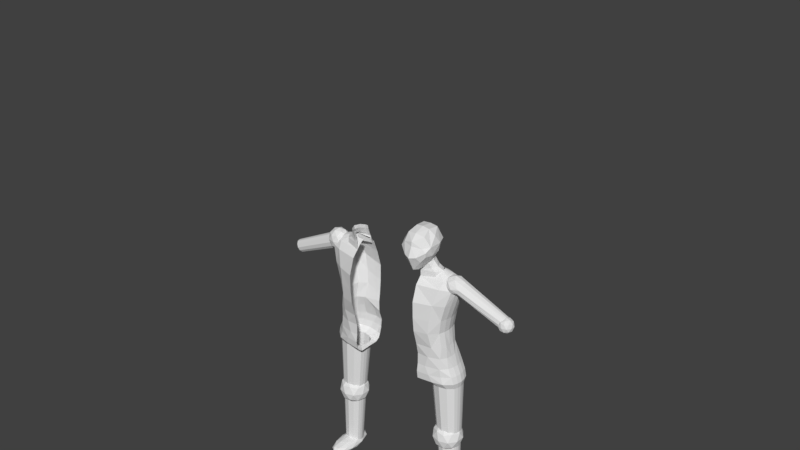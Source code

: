 # Source: player12.blend  (saved by Blender 2.79.0; exported with 4.5.12 LTS)
import bpy
from mathutils import Matrix  # noqa: F401  (used for matrix-valued properties, if any)

bpy.ops.wm.read_factory_settings(use_empty=True)
scene = bpy.context.scene
scene.name = 'Scene'

# ---- collections
col_collection_1 = bpy.data.collections.new('Collection 1'); scene.collection.children.link(col_collection_1)
col_collection_2 = bpy.data.collections.new('Collection 2'); scene.collection.children.link(col_collection_2)
col_collection_2.hide_render = True
col_collection_2.hide_viewport = True
col_collection_4 = bpy.data.collections.new('Collection 4'); scene.collection.children.link(col_collection_4)
col_collection_4.hide_render = True
col_collection_4.hide_viewport = True

# ---- world
world_world = bpy.data.worlds.new('World'); scene.world = world_world
world_world.color = (0.05088, 0.05088, 0.05088)
world_world.use_sun_shadow = False
world_world.sun_shadow_jitter_overblur = 0.0
world_world.cycles.sampling_method = 'MANUAL'

# ---- meshes
me_icosphere_001 = bpy.data.meshes.new('Icosphere.001')
me_icosphere_001.from_pydata([(-2.274, -0.5239, 22.0), (-2.274, 0.986, 24.7), (-2.274, -0.7889, 31.09), (-2.274, 0.8419, 26.56), (-2.274, -0.8577, 36.26), (-2.274, 0.8915, 29.85), (-2.274, -0.2294, 40.85), (-2.274, 0.3991, 40.85), (-2.274, -0.05667, 41.29), (-2.274, 0.2477, 41.29), (-4.549, 0.0, -1.0), (-5.272, -0.5257, -0.4472), (-4.272, -0.8506, -0.4472), (-3.654, 0.0, -0.4472), (-4.272, 0.8506, -0.4472), (-5.272, 0.5257, -0.4472), (-4.825, -0.8506, 0.4472), (-3.825, -0.5257, 0.4472), (-3.825, 0.5257, 0.4472), (-4.825, 0.8506, 0.4472), (-5.443, 0.0, 0.4472), (-4.549, 0.0, 1.0), (-4.386, -0.5, -0.8507), (-4.974, -0.309, -0.8507), (-4.811, -0.809, -0.5257), (-5.399, 0.0, -0.5257), (-4.974, 0.309, -0.8507), (-4.023, 0.0, -0.8506), (-3.86, -0.5, -0.5257), (-4.386, 0.5, -0.8507), (-3.86, 0.5, -0.5257), (-4.811, 0.809, -0.5257), (-5.5, -0.309, 1.907e-06), (-5.5, 0.309, 1.907e-06), (-4.549, -1.0, 1.907e-06), (-5.136, -0.809, 1.907e-06), (-3.597, -0.309, 1.907e-06), (-3.961, -0.809, 1.907e-06), (-3.961, 0.809, 1.907e-06), (-3.597, 0.309, 1.907e-06), (-5.136, 0.809, 1.907e-06), (-4.549, 1.0, 1.907e-06), (-5.237, -0.5, 0.5257), (-4.286, -0.809, 0.5257), (-3.698, 0.0, 0.5257), (-4.286, 0.809, 0.5257), (-5.237, 0.5, 0.5257), (-4.711, -0.5, 0.8507), (-5.074, 0.0, 0.8507), (-4.123, -0.309, 0.8507), (-4.123, 0.309, 0.8507), (-4.711, 0.5, 0.8507), (-2.542, 0.4365, 39.88), (-2.542, 0.3748, 41.19), (-3.555, 0.3173, 39.88), (-3.555, 0.2556, 41.19), (-3.98, 0.02958, 39.88), (-3.98, 0.02958, 41.19), (-3.555, -0.2582, 39.88), (-3.555, -0.2582, 41.19), (-2.542, -0.3773, 39.88), (-2.542, -0.3773, 41.19), (-2.542, 0.3205, 41.68), (-3.166, 0.2183, 41.68), (-3.477, -0.02843, 41.68), (-3.166, -0.2751, 41.68), (-2.542, -0.3773, 41.68), (-2.542, 0.2335, 42.7), (-2.943, 0.136, 42.7), (-3.139, -0.09948, 42.7), (-2.943, -0.335, 42.7), (-2.542, -0.4325, 42.7), (-2.542, 0.1982, 43.37), (-2.912, 0.1007, 43.37), (-3.137, -0.1346, 43.37), (-2.912, -0.3699, 43.37), (-2.542, -0.4674, 43.37), (-3.339, 0.3308, 9.923), (-3.839, -0.0428, 9.923), (-3.839, 0.6656, 9.923), (-4.371, 0.7023, 9.923), (-4.371, -0.1083, 9.923), (-3.459, 0.1059, 9.923), (-3.459, 0.5557, 9.923), (-5.367, 0.4432, 9.923), (-5.367, 0.2184, 9.923), (-5.403, 0.3308, 9.923), (-4.903, -0.0428, 9.923), (-4.903, 0.6656, 9.923), (-5.283, 0.1059, 9.923), (-5.283, 0.5557, 9.923), (-3.375, 0.2184, 9.923), (-3.375, 0.4432, 9.923), (-3.749, 0.4225, 0.145), (-3.749, 0.2391, 0.145), (-5.305, 0.5141, 0.145), (-5.305, 0.1475, 0.145), (-4.996, 0.6038, 0.145), (-4.996, 0.02619, 0.145), (-5.403, 0.3308, 0.145), (-5.374, 0.2391, 0.145), (-5.374, 0.4225, 0.145), (-3.818, 0.5141, 0.145), (-3.818, 0.1475, 0.145), (-4.562, -0.02724, 0.145), (-4.562, 0.6337, 0.145), (-4.127, 0.6038, 0.145), (-4.127, 0.02619, 0.145), (-3.72, 0.3308, 0.145), (-5.174, 0.09191, 37.95), (-5.344, -0.1735, 38.52), (-5.344, 0.3298, 38.52), (-5.525, 0.3558, 39.13), (-5.525, -0.22, 39.13), (-5.215, -0.06783, 38.09), (-5.215, 0.2517, 38.09), (-5.865, 0.1718, 40.27), (-5.865, 0.01204, 40.27), (-5.877, 0.09191, 40.31), (-5.707, -0.1735, 39.74), (-5.707, 0.3298, 39.74), (-5.836, -0.06783, 40.18), (-5.836, 0.2517, 40.18), (-5.186, 0.01204, 37.99), (-5.186, 0.1718, 37.99), (-9.728, 0.172, 34.21), (-9.728, 0.04176, 34.21), (-10.26, 0.2371, 36.0), (-10.26, -0.02336, 36.0), (-10.15, 0.3008, 35.64), (-10.15, -0.1095, 35.64), (-10.29, 0.1069, 36.11), (-10.28, 0.04176, 36.08), (-10.28, 0.172, 36.08), (-9.751, 0.2371, 34.29), (-9.751, -0.02336, 34.29), (-10.0, -0.1475, 35.14), (-10.0, 0.3221, 35.14), (-9.857, 0.3008, 34.65), (-9.857, -0.1095, 34.65), (-9.718, 0.1069, 34.18), (-5.216, 0.05138, 37.58), (-5.973, -0.1564, 38.65), (-4.927, -0.2848, 38.65), (-4.28, 0.05138, 38.65), (-4.927, 0.3875, 38.65), (-5.973, 0.2591, 38.65), (-5.505, -0.2848, 40.37), (-4.459, -0.1564, 40.37), (-4.459, 0.2591, 40.37), (-5.505, 0.3875, 40.37), (-6.152, 0.05138, 40.37), (-5.216, 0.05138, 41.43), (-5.046, -0.1462, 37.87), (-5.661, -0.07073, 37.87), (-5.491, -0.2683, 38.5), (-6.106, 0.05138, 38.5), (-5.661, 0.1735, 37.87), (-4.666, 0.05138, 37.87), (-4.496, -0.1462, 38.5), (-5.046, 0.249, 37.87), (-4.496, 0.249, 38.5), (-5.491, 0.3711, 38.5), (-6.211, -0.07073, 39.51), (-6.211, 0.1735, 39.51), (-5.216, -0.3438, 39.51), (-5.831, -0.2683, 39.51), (-4.221, -0.07073, 39.51), (-4.601, -0.2683, 39.51), (-4.601, 0.3711, 39.51), (-4.221, 0.1735, 39.51), (-5.831, 0.3711, 39.51), (-5.216, 0.4465, 39.51), (-5.936, -0.1462, 40.52), (-4.941, -0.2683, 40.52), (-4.326, 0.05138, 40.52), (-4.941, 0.3711, 40.52), (-5.936, 0.249, 40.52), (-5.386, -0.1462, 41.14), (-5.766, 0.05138, 41.14), (-4.771, -0.07073, 41.14), (-4.771, 0.1735, 41.14), (-5.386, 0.249, 41.14), (-4.297, 0.2941, 8.411), (-5.307, -0.03958, 9.83), (-3.911, -0.2458, 9.83), (-3.047, 0.2941, 9.83), (-3.911, 0.834, 9.83), (-5.307, 0.6278, 9.83), (-4.683, -0.2458, 12.13), (-3.286, -0.03958, 12.13), (-3.286, 0.6278, 12.13), (-4.683, 0.834, 12.13), (-5.546, 0.2941, 12.13), (-4.297, 0.2941, 13.55), (-4.07, -0.02324, 8.794), (-4.891, 0.09797, 8.794), (-4.664, -0.2194, 9.629), (-5.485, 0.2941, 9.629), (-4.891, 0.4902, 8.794), (-3.562, 0.2941, 8.794), (-3.335, -0.02325, 9.629), (-4.07, 0.6114, 8.794), (-3.335, 0.6114, 9.629), (-4.664, 0.8075, 9.629), (-5.625, 0.09797, 10.98), (-5.625, 0.4902, 10.98), (-4.297, -0.3406, 10.98), (-5.118, -0.2194, 10.98), (-2.968, 0.09797, 10.98), (-3.476, -0.2194, 10.98), (-3.476, 0.8076, 10.98), (-2.968, 0.4902, 10.98), (-5.118, 0.8076, 10.98), (-4.297, 0.9288, 10.98), (-5.258, -0.02325, 12.33), (-3.929, -0.2194, 12.33), (-3.108, 0.2941, 12.33), (-3.929, 0.8075, 12.33), (-5.258, 0.6114, 12.33), (-4.524, -0.02324, 13.16), (-5.031, 0.2941, 13.16), (-3.703, 0.09797, 13.16), (-3.703, 0.4902, 13.16), (-4.524, 0.6114, 13.16), (-4.419, -0.3404, 23.29), (-5.327, 0.7415, 22.07), (-5.327, -0.07039, 22.07), (-2.72, 0.3312, 21.06), (-4.822, 0.7724, 24.7), (-3.38, -0.1621, 21.06), (-3.38, 0.7732, 21.06), (-4.082, 0.8217, 21.06), (-4.085, 0.986, 24.7), (-4.642, 0.94, 22.07), (-4.642, -0.3389, 22.07), (-4.082, -0.2486, 21.06), (-4.419, 0.9784, 23.29), (-3.393, -0.506, 23.29), (-5.544, 0.3356, 22.07), (-5.48, 0.1326, 22.07), (-4.986, 0.1173, 24.7), (-5.147, -0.09508, 23.29), (-5.147, 0.7675, 23.29), (-5.48, 0.5385, 22.07), (-4.986, 0.5541, 24.7), (-5.377, 0.3362, 23.29), (-5.309, 0.5519, 23.29), (-5.309, 0.1206, 23.29), (-4.585, 0.6747, 26.56), (-2.879, 0.03427, 21.06), (-4.007, 0.8419, 26.56), (-2.879, 0.6281, 21.06), (-5.398, 0.4796, 21.06), (-5.398, 0.1827, 21.06), (-2.274, -0.5657, 23.29), (-3.681, -0.4572, 22.07), (-3.033, -0.5171, 24.7), (-3.681, 1.006, 22.07), (-3.033, 1.057, 24.7), (-2.72, 0.94, 22.07), (-2.72, -0.5023, 22.0), (-3.393, 1.049, 23.29), (-2.367, 0.9784, 23.29), (-5.445, 0.3312, 21.06), (-4.785, -0.1621, 21.06), (-2.953, 0.8978, 26.56), (-4.785, 0.7732, 21.06), (-5.286, 0.03427, 21.06), (-5.286, 0.6281, 21.06), (-2.767, 0.1827, 21.06), (-2.767, 0.4796, 21.06), (-3.262, 0.4522, 11.84), (-3.262, 0.2101, 11.84), (-5.316, 0.5732, 11.84), (-5.316, 0.0891, 11.84), (-4.907, 0.6916, 11.84), (-4.907, -0.071, 11.84), (-5.445, 0.3312, 11.84), (-5.407, 0.2101, 11.84), (-5.407, 0.4522, 11.84), (-3.352, 0.5732, 11.84), (-3.352, 0.0891, 11.84), (-4.334, -0.1415, 11.84), (-4.334, 0.7311, 11.84), (-3.761, 0.6916, 11.84), (-3.761, -0.071, 11.84), (-3.223, 0.3312, 11.84), (-4.713, 0.5037, 26.56), (-4.319, -0.3665, 24.69), (-3.613, -0.6548, 33.48), (-4.195, 0.5875, 31.09), (-4.195, -0.3448, 31.09), (-4.789, 0.623, 36.26), (-4.789, -0.3799, 36.26), (-2.274, 0.9501, 35.02), (-3.856, 0.8682, 36.26), (-3.501, 0.8154, 31.09), (-3.501, -0.6531, 31.09), (-3.856, -0.6188, 36.26), (-2.274, 0.9403, 32.25), (-3.613, 0.8595, 33.48), (-2.274, -0.845, 33.48), (-4.415, 0.1214, 31.09), (-5.084, 0.1215, 36.26), (-4.822, -0.101, 24.7), (-4.35, -0.1117, 31.09), (-4.395, -0.3004, 28.47), (-4.395, 0.5382, 28.47), (-2.274, 0.8407, 28.45), (-4.996, -0.1292, 36.26), (-4.384, -0.3731, 33.48), (-4.384, 0.6174, 33.48), (-5.056, 0.3357, 24.7), (-4.35, 0.3544, 31.09), (-3.675, 0.711, 28.47), (-4.996, 0.3723, 36.26), (-4.628, 0.1221, 33.48), (-4.565, 0.1189, 28.47), (-2.274, -0.6154, 28.47), (-3.675, -0.5121, 28.47), (-4.565, 0.3286, 28.47), (-4.555, 0.3697, 33.48), (-4.555, -0.1255, 33.48), (-4.565, -0.09075, 28.47), (-5.226, 0.5108, 38.99), (-5.226, -0.2747, 38.99), (-2.274, -0.6489, 38.99), (-2.274, 0.7669, 37.75), (-4.271, 0.7028, 38.99), (-4.271, -0.4618, 38.99), (-5.529, 0.1181, 38.99), (-5.439, -0.07831, 38.99), (-5.439, 0.3144, 38.99), (-5.194, 0.378, 40.09), (-5.194, -0.1501, 40.09), (-2.274, -0.4017, 40.09), (-2.274, 0.5502, 40.09), (-4.407, 0.5071, 40.09), (-4.407, -0.2759, 40.09), (-5.443, 0.1139, 40.09), (-5.369, -0.01808, 40.09), (-5.369, 0.246, 40.09), (-4.393, 0.2854, 40.85), (-4.393, -0.06328, 40.85), (-3.873, 0.3707, 40.85), (-3.873, -0.1463, 40.85), (-4.558, 0.1111, 40.85), (-4.509, 0.02389, 40.85), (-4.509, 0.1982, 40.85), (-3.772, 0.1926, 41.29), (-3.772, 0.02377, 41.29), (-3.521, 0.2339, 41.29), (-3.521, -0.01645, 41.29), (-3.852, 0.1082, 41.29), (-3.828, 0.06598, 41.29), (-3.828, 0.1504, 41.29), (-4.733, 0.1181, 26.56), (-3.311, -0.5146, 26.56), (-4.314, -0.3334, 26.56), (-4.767, 0.3321, 26.56), (-4.651, -0.09589, 26.56), (-2.274, -0.3504, 21.29), (-2.274, -0.235, 21.02), (-2.274, 0.9489, 23.29), (-2.274, 0.8614, 22.07), (-2.274, 0.7927, 21.49), (-2.274, 0.6281, 21.06), (-2.274, 0.3312, 21.06), (-2.274, 0.4796, 21.06), (-2.274, -0.3981, 41.19), (-2.274, -0.4532, 42.7), (-2.274, -0.3981, 39.88), (-2.274, -0.3981, 41.68), (-2.274, -0.4881, 43.37), (-2.274, 0.4514, 39.88), (-2.274, 0.3897, 41.19), (-2.274, 0.3354, 41.68), (-2.274, 0.2484, 42.7), (-2.274, 0.2131, 43.37), (-2.274, -0.5146, 26.56), (-2.274, -0.5171, 24.7)], [], [(10, 23, 22), (11, 23, 25), (10, 22, 27), (10, 27, 29), (10, 29, 26), (11, 25, 32), (12, 24, 34), (13, 28, 36), (14, 30, 38), (15, 31, 40), (11, 32, 35), (12, 34, 37), (13, 36, 39), (14, 38, 41), (15, 40, 33), (16, 42, 47), (17, 43, 49), (18, 44, 50), (19, 45, 51), (20, 46, 48), (48, 51, 21), (48, 46, 51), (46, 19, 51), (51, 50, 21), (51, 45, 50), (45, 18, 50), (50, 49, 21), (50, 44, 49), (44, 17, 49), (49, 47, 21), (49, 43, 47), (43, 16, 47), (47, 48, 21), (47, 42, 48), (42, 20, 48), (33, 46, 20), (33, 40, 46), (40, 19, 46), (41, 45, 19), (41, 38, 45), (38, 18, 45), (39, 44, 18), (39, 36, 44), (36, 17, 44), (37, 43, 17), (37, 34, 43), (34, 16, 43), (35, 42, 16), (35, 32, 42), (32, 20, 42), (40, 41, 19), (40, 31, 41), (31, 14, 41), (38, 39, 18), (38, 30, 39), (30, 13, 39), (36, 37, 17), (36, 28, 37), (28, 12, 37), (34, 35, 16), (34, 24, 35), (24, 11, 35), (32, 33, 20), (32, 25, 33), (25, 15, 33), (26, 31, 15), (26, 29, 31), (29, 14, 31), (29, 30, 14), (29, 27, 30), (27, 13, 30), (27, 28, 13), (27, 22, 28), (22, 12, 28), (25, 26, 15), (25, 23, 26), (23, 10, 26), (22, 24, 12), (22, 23, 24), (23, 11, 24), (52, 53, 55, 54), (54, 55, 57, 56), (56, 57, 59, 58), (58, 59, 61, 60), (59, 57, 64, 65), (61, 59, 65, 66), (57, 55, 63, 64), (55, 53, 62, 63), (65, 64, 69, 70), (63, 62, 67, 68), (66, 65, 70, 71), (64, 63, 68, 69), (71, 70, 75, 76), (69, 68, 73, 74), (70, 69, 74, 75), (68, 67, 72, 73), (81, 78, 107, 104), (91, 77, 108, 94), (84, 90, 95, 101), (81, 87, 98, 104), (87, 89, 96, 98), (86, 84, 101, 99), (83, 79, 106, 102), (88, 80, 105, 97), (92, 83, 102, 93), (90, 88, 97, 95), (78, 82, 103, 107), (77, 92, 93, 108), (89, 85, 100, 96), (82, 91, 94, 103), (85, 86, 99, 100), (79, 80, 105, 106), (113, 110, 139, 136), (123, 109, 140, 126), (116, 122, 127, 133), (113, 119, 130, 136), (119, 121, 128, 130), (118, 116, 133, 131), (115, 111, 138, 134), (120, 112, 137, 129), (124, 115, 134, 125), (122, 120, 129, 127), (110, 114, 135, 139), (109, 124, 125, 140), (121, 117, 132, 128), (114, 123, 126, 135), (117, 118, 131, 132), (111, 112, 137, 138), (141, 154, 153), (142, 154, 156), (141, 153, 158), (141, 158, 160), (141, 160, 157), (142, 156, 163), (143, 155, 165), (144, 159, 167), (145, 161, 169), (146, 162, 171), (142, 163, 166), (143, 165, 168), (144, 167, 170), (145, 169, 172), (146, 171, 164), (147, 173, 178), (148, 174, 180), (149, 175, 181), (150, 176, 182), (151, 177, 179), (179, 182, 152), (179, 177, 182), (177, 150, 182), (182, 181, 152), (182, 176, 181), (176, 149, 181), (181, 180, 152), (181, 175, 180), (175, 148, 180), (180, 178, 152), (180, 174, 178), (174, 147, 178), (178, 179, 152), (178, 173, 179), (173, 151, 179), (164, 177, 151), (164, 171, 177), (171, 150, 177), (172, 176, 150), (172, 169, 176), (169, 149, 176), (170, 175, 149), (170, 167, 175), (167, 148, 175), (168, 174, 148), (168, 165, 174), (165, 147, 174), (166, 173, 147), (166, 163, 173), (163, 151, 173), (171, 172, 150), (171, 162, 172), (162, 145, 172), (169, 170, 149), (169, 161, 170), (161, 144, 170), (167, 168, 148), (167, 159, 168), (159, 143, 168), (165, 166, 147), (165, 155, 166), (155, 142, 166), (163, 164, 151), (163, 156, 164), (156, 146, 164), (157, 162, 146), (157, 160, 162), (160, 145, 162), (160, 161, 145), (160, 158, 161), (158, 144, 161), (158, 159, 144), (158, 153, 159), (153, 143, 159), (156, 157, 146), (156, 154, 157), (154, 141, 157), (153, 155, 143), (153, 154, 155), (154, 142, 155), (183, 196, 195), (184, 196, 198), (183, 195, 200), (183, 200, 202), (183, 202, 199), (184, 198, 205), (185, 197, 207), (186, 201, 209), (187, 203, 211), (188, 204, 213), (184, 205, 208), (185, 207, 210), (186, 209, 212), (187, 211, 214), (188, 213, 206), (189, 215, 220), (190, 216, 222), (191, 217, 223), (192, 218, 224), (193, 219, 221), (221, 224, 194), (221, 219, 224), (219, 192, 224), (224, 223, 194), (224, 218, 223), (218, 191, 223), (223, 222, 194), (223, 217, 222), (217, 190, 222), (222, 220, 194), (222, 216, 220), (216, 189, 220), (220, 221, 194), (220, 215, 221), (215, 193, 221), (206, 219, 193), (206, 213, 219), (213, 192, 219), (214, 218, 192), (214, 211, 218), (211, 191, 218), (212, 217, 191), (212, 209, 217), (209, 190, 217), (210, 216, 190), (210, 207, 216), (207, 189, 216), (208, 215, 189), (208, 205, 215), (205, 193, 215), (213, 214, 192), (213, 204, 214), (204, 187, 214), (211, 212, 191), (211, 203, 212), (203, 186, 212), (209, 210, 190), (209, 201, 210), (201, 185, 210), (207, 208, 189), (207, 197, 208), (197, 184, 208), (205, 206, 193), (205, 198, 206), (198, 188, 206), (199, 204, 188), (199, 202, 204), (202, 187, 204), (202, 203, 187), (202, 200, 203), (200, 186, 203), (200, 201, 186), (200, 195, 201), (195, 185, 201), (198, 199, 188), (198, 196, 199), (196, 183, 199), (195, 197, 185), (195, 196, 197), (196, 184, 197), (248, 242, 305, 241), (247, 246, 313, 245), (243, 247, 245, 229), (226, 244, 247, 243), (244, 239, 246, 247), (246, 248, 241, 313), (239, 240, 248, 246), (240, 227, 242, 248), (259, 233, 237, 262), (234, 237, 262, 258), (229, 243, 237, 233), (235, 256, 238, 225), (242, 227, 235, 225), (289, 225, 238, 257), (289, 305, 242, 225), (226, 243, 237, 234), (229, 233, 251, 249), (313, 360, 288, 245), (229, 245, 288, 249), (233, 259, 266, 251), (259, 1, 263, 262), (260, 263, 262, 258), (261, 256, 238, 255), (1, 259, 266, 3), (234, 258, 232, 267), (226, 234, 267, 269), (244, 226, 269, 253), (239, 244, 253, 264), (256, 235, 265, 236), (235, 227, 268, 265), (256, 261, 230, 236), (260, 258, 232, 231), (240, 239, 264, 254), (227, 240, 254, 268), (236, 230, 286, 283), (270, 228, 287, 273), (253, 269, 274, 280), (236, 265, 277, 283), (265, 268, 275, 277), (264, 253, 280, 278), (252, 231, 285, 281), (267, 232, 284, 276), (271, 252, 281, 272), (269, 267, 276, 274), (230, 250, 282, 286), (228, 271, 272, 287), (268, 254, 279, 275), (250, 270, 273, 282), (254, 264, 278, 279), (231, 232, 284, 285), (324, 307, 292, 306), (358, 359, 289, 257), (323, 311, 294, 310), (2, 298, 320, 319), (292, 307, 320, 298), (322, 317, 304, 316), (321, 318, 303, 314), (5, 309, 315, 297), (297, 315, 308, 291), (249, 288, 308, 315), (308, 321, 314, 291), (360, 357, 318, 321), (312, 322, 316, 293), (291, 314, 322, 312), (314, 303, 317, 322), (317, 323, 310, 304), (303, 306, 323, 317), (306, 292, 311, 323), (318, 324, 306, 303), (357, 361, 324, 318), (361, 359, 307, 324), (295, 296, 301, 300), (297, 301, 300, 5), (293, 312, 301, 296), (298, 2, 302, 290), (311, 292, 298, 290), (299, 290, 302, 4), (299, 294, 311, 290), (291, 312, 301, 297), (310, 294, 326, 332), (293, 296, 329, 325), (316, 304, 331, 333), (294, 299, 330, 326), (293, 316, 333, 325), (299, 4, 327, 330), (304, 310, 332, 331), (296, 295, 328, 329), (325, 333, 342, 334), (333, 331, 340, 342), (325, 329, 338, 334), (332, 326, 335, 341), (331, 332, 341, 340), (326, 330, 339, 335), (329, 328, 337, 338), (330, 327, 336, 339), (341, 335, 344, 348), (340, 341, 348, 347), (335, 339, 346, 344), (338, 337, 7, 345), (339, 336, 6, 346), (334, 342, 349, 343), (342, 340, 347, 349), (334, 338, 345, 343), (347, 348, 355, 354), (344, 346, 353, 351), (345, 7, 9, 352), (346, 6, 8, 353), (343, 349, 356, 350), (349, 347, 354, 356), (343, 345, 352, 350), (348, 344, 351, 355), (315, 251, 249), (315, 266, 251), (266, 315, 3), (309, 3, 315), (305, 289, 359, 361), (241, 305, 361, 357), (313, 241, 357, 360), (320, 307, 359, 358), (308, 288, 360, 321), (261, 255, 0), (230, 261, 250), (261, 362, 0), (362, 261, 363), (250, 261, 363), (320, 358, 319), (250, 363, 270), (270, 363, 228), (231, 252, 367, 366), (263, 1, 364), (260, 365, 364, 263), (231, 366, 365, 260), (271, 369, 367, 252), (228, 368, 369, 271), (228, 363, 368), (60, 61, 370, 372), (66, 71, 371, 373), (61, 66, 373, 370), (71, 76, 374, 371), (62, 53, 376, 377), (72, 67, 378, 379), (67, 62, 377, 378), (53, 52, 375, 376), (358, 257, 381, 380), (358, 380, 319), (257, 238, 255, 381)])
me_icosphere_001.use_remesh_preserve_volume = False
me_icosphere_001.use_remesh_preserve_attributes = False
me_icosphere_001.use_mirror_vertex_groups = False
me_icosphere_001.update()
me_icosphere_008 = bpy.data.meshes.new('Icosphere.008')
me_icosphere_008.from_pydata([(-0.003747, -1.083, 0.04232), (0.3052, 0.2051, -0.6813), (-0.003747, -0.4988, -0.7396), (-0.003747, -0.7534, 0.6024), (-0.003747, -0.7087, 0.8402), (-0.003747, -0.2221, 1.179), (-0.003747, 0.6151, 1.365), (-0.003747, 1.545, 1.293), (-0.003747, 2.139, 0.8718), (-0.003747, 2.227, 0.4886), (-0.003747, 2.082, 0.1148), (-0.003747, 1.753, -0.1053), (-0.003747, 0.6374, -0.6229), (-0.003747, 1.532, -0.6206), (0.4015, -0.8748, 0.1009), (0.2444, -0.209, -0.7232), (0.5563, -0.5386, -0.1924), (0.6327, -0.4228, 0.5324), (0.9164, -0.4712, 0.3887), (0.5588, -0.07522, -0.3222), (0.8707, -0.4049, 0.1329), (0.7438, 0.5208, -0.2387), (0.9832, 0.2677, 0.1107), (0.5977, -0.1366, 1.097), (1.009, 0.008705, 0.6032), (0.4565, 0.6151, 1.312), (0.5129, 1.545, 1.244), (1.009, 1.136, 0.5919), (0.742, 1.919, 0.5919), (0.5851, 1.919, 0.2073), (0.8759, 1.179, 0.1107), (0.5294, 0.8964, -0.4234), (0.8393, 0.777, 1.014), (-0.4089, -0.8748, 0.1009), (-0.2519, -0.209, -0.7232), (-0.5638, -0.5386, -0.1924), (-0.6402, -0.5677, 0.6842), (-0.9239, -0.4712, 0.3887), (-0.5663, -0.07522, -0.3222), (-0.8782, -0.4049, 0.1329), (-0.7513, 0.5208, -0.2387), (-0.9907, 0.2677, 0.1107), (-0.6052, -0.1366, 1.097), (-1.016, 0.008705, 0.6032), (-0.464, 0.6151, 1.312), (-0.5204, 1.545, 1.244), (-1.016, 1.136, 0.5919), (-0.7494, 1.919, 0.5919), (-0.5926, 1.919, 0.2073), (-0.8833, 1.179, 0.1107), (-0.5369, 0.8964, -0.4234), (-0.8467, 0.777, 1.014), (-0.3127, 0.2051, -0.6813), (-0.003747, -0.2338, -0.764), (0.2626, 0.3646, -0.7343), (-0.2701, 0.3646, -0.7343)], [], [(15, 16, 2), (0, 2, 16), (33, 0, 3), (15, 53, 1), (14, 3, 0), (4, 3, 17), (14, 17, 3), (17, 14, 18), (16, 18, 14), (16, 15, 19, 20), (50, 52, 40), (16, 20, 18), (20, 19, 21, 22), (20, 22, 18), (5, 4, 23), (17, 23, 4), (17, 18, 24), (22, 24, 18), (23, 17, 24), (6, 5, 25), (23, 25, 5), (24, 25, 23), (7, 6, 25), (25, 26, 7), (26, 25, 32), (8, 7, 26), (25, 24, 32), (9, 8, 28), (26, 28, 8), (27, 28, 26), (10, 9, 29), (9, 28, 29), (28, 27, 29), (24, 22, 27), (27, 22, 30), (29, 27, 30), (22, 21, 30), (11, 10, 29), (29, 30, 11), (30, 13, 11), (30, 21, 31), (13, 30, 31), (12, 13, 31), (31, 21, 1), (52, 38, 40), (53, 15, 2), (32, 27, 26), (27, 32, 24), (34, 2, 35), (35, 0, 33), (1, 53, 54), (0, 35, 2), (4, 36, 3), (33, 3, 36), (36, 37, 33), (35, 33, 37), (35, 39, 38, 34), (38, 52, 34), (35, 37, 39), (39, 41, 40, 38), (39, 37, 41), (5, 42, 4), (36, 4, 42), (36, 43, 37), (41, 37, 43), (42, 43, 36), (6, 44, 5), (42, 5, 44), (43, 42, 44), (7, 44, 6), (44, 7, 45), (45, 51, 44), (8, 45, 7), (44, 51, 43), (9, 47, 8), (45, 8, 47), (46, 45, 47), (10, 48, 9), (9, 48, 47), (47, 48, 46), (43, 46, 41), (46, 49, 41), (48, 49, 46), (41, 49, 40), (11, 48, 10), (48, 11, 49), (49, 11, 13), (49, 50, 40), (13, 50, 49), (12, 50, 13), (21, 19, 1), (19, 15, 1), (53, 2, 34), (51, 45, 46), (46, 43, 51), (14, 0, 16), (52, 53, 34), (55, 53, 52), (53, 55, 54), (50, 55, 52), (1, 54, 31), (50, 12, 55), (31, 54, 12), (54, 55, 12)])
me_icosphere_008.use_remesh_preserve_volume = False
me_icosphere_008.use_remesh_preserve_attributes = False
me_icosphere_008.use_mirror_vertex_groups = False
me_icosphere_008.update()
me_icosphere_004 = bpy.data.meshes.new('Icosphere.004')
me_icosphere_004.from_pydata([(0.0, 0.0, -1.0), (0.7236, -0.5257, -0.4472), (-0.2764, -0.8506, -0.4472), (-0.8944, 0.0, -0.4472), (-0.2764, 0.8506, -0.4472), (0.7236, 0.5257, -0.4472), (0.2764, -0.8506, 0.4472), (-0.7236, -0.5257, 0.4472), (-0.7236, 0.5257, 0.4472), (0.2764, 0.8506, 0.4472), (0.8944, 0.0, 0.4472), (0.0, 0.0, 1.0), (-0.1625, -0.5, -0.8507), (0.4253, -0.309, -0.8507), (0.2629, -0.809, -0.5257), (0.8506, 0.0, -0.5257), (0.4253, 0.309, -0.8507), (-0.5257, 0.0, -0.8507), (-0.6882, -0.5, -0.5257), (-0.1625, 0.5, -0.8507), (-0.6882, 0.5, -0.5257), (0.2629, 0.809, -0.5257), (0.9511, -0.309, 0.0), (0.9511, 0.309, 0.0), (0.0, -1.0, 0.0), (0.5878, -0.809, 0.0), (-0.9511, -0.309, 0.0), (-0.5878, -0.809, 0.0), (-0.5878, 0.809, 0.0), (-0.9511, 0.309, 0.0), (0.5878, 0.809, 0.0), (0.0, 1.0, 0.0), (0.6882, -0.5, 0.5257), (-0.2629, -0.809, 0.5257), (-0.8506, 0.0, 0.5257), (-0.2629, 0.809, 0.5257), (0.6882, 0.5, 0.5257), (0.1625, -0.5, 0.8507), (0.5257, 0.0, 0.8507), (-0.4253, -0.309, 0.8507), (-0.4253, 0.309, 0.8507), (0.1625, 0.5, 0.8507), (-2.007, 0.4365, 39.88), (-2.007, 0.3748, 41.19), (-0.9937, 0.3173, 39.88), (-0.9937, 0.2556, 41.19), (-0.5686, 0.02958, 39.88), (-0.5686, 0.02958, 41.19), (-0.9937, -0.2582, 39.88), (-0.9937, -0.2582, 41.19), (-2.007, -0.3773, 39.88), (-2.007, -0.3773, 41.19), (-2.007, 0.3205, 41.68), (-1.383, 0.2183, 41.68), (-1.071, -0.02843, 41.68), (-1.383, -0.2751, 41.68), (-2.007, -0.3773, 41.68), (-2.007, 0.2335, 42.7), (-1.606, 0.136, 42.7), (-1.409, -0.09948, 42.7), (-1.606, -0.335, 42.7), (-2.007, -0.4325, 42.7), (-2.007, 0.1982, 43.37), (-1.636, 0.1007, 43.37), (-1.411, -0.1346, 43.37), (-1.636, -0.3699, 43.37), (-2.007, -0.4674, 43.37), (-1.21, 0.3308, 9.923), (-0.71, -0.0428, 9.923), (-0.71, 0.6656, 9.923), (-0.1776, 0.7023, 9.923), (-0.1776, -0.1083, 9.923), (-1.09, 0.1059, 9.923), (-1.09, 0.5557, 9.923), (0.8187, 0.4432, 9.923), (0.8187, 0.2184, 9.923), (0.8545, 0.3308, 9.923), (0.3548, -0.0428, 9.923), (0.3548, 0.6656, 9.923), (0.7343, 0.1059, 9.923), (0.7343, 0.5557, 9.923), (-1.174, 0.2184, 9.923), (-1.174, 0.4432, 9.923), (-0.7994, 0.4225, 0.145), (-0.7994, 0.2391, 0.145), (0.7565, 0.5141, 0.145), (0.7565, 0.1475, 0.145), (0.447, 0.6038, 0.145), (0.447, 0.02619, 0.145), (0.8545, 0.3308, 0.145), (0.8253, 0.2391, 0.145), (0.8253, 0.4225, 0.145), (-0.7305, 0.5141, 0.145), (-0.7305, 0.1475, 0.145), (0.01298, -0.02724, 0.145), (0.01298, 0.6337, 0.145), (-0.4211, 0.6038, 0.145), (-0.4211, 0.02619, 0.145), (-0.8285, 0.3308, 0.145), (1.146, -0.1995, 38.74), (1.146, 0.3022, 38.74), (1.334, 0.3785, 39.39), (1.055, 0.2257, 38.4), (1.506, 0.1378, 40.46), (1.506, -0.03652, 40.46), (1.458, 0.3017, 40.04), (1.484, -0.1237, 40.38), (1.076, -0.0358, 38.27), (5.214, 0.1308, 35.43), (5.214, 0.0005187, 35.43), (5.663, 0.1959, 37.28), (5.663, -0.0646, 37.28), (5.574, 0.2596, 36.91), (5.574, -0.1507, 36.91), (5.692, 0.06564, 37.4), (5.683, 0.0005188, 37.36), (5.683, 0.1308, 37.36), (5.234, 0.1959, 35.51), (5.234, -0.0646, 35.51), (5.449, -0.1887, 36.4), (5.449, 0.2808, 36.4), (5.324, 0.2596, 35.88), (5.324, -0.1507, 35.88), (5.206, 0.06564, 35.39), (-0.2519, 0.2941, 8.411), (0.7588, -0.03958, 9.83), (-0.638, -0.2458, 9.83), (-1.501, 0.2941, 9.83), (-0.638, 0.834, 9.83), (0.7588, 0.6278, 9.83), (0.1342, -0.2458, 12.13), (-1.263, -0.03958, 12.13), (-1.263, 0.6278, 12.13), (0.1342, 0.834, 12.13), (0.9975, 0.2941, 12.13), (-0.2519, 0.2941, 13.55), (-0.4788, -0.02324, 8.794), (0.3422, 0.09797, 8.794), (0.1153, -0.2194, 9.629), (0.9363, 0.2941, 9.629), (0.3422, 0.4902, 8.794), (-0.9863, 0.2941, 8.794), (-1.213, -0.02325, 9.629), (-0.4788, 0.6114, 8.794), (-1.213, 0.6114, 9.629), (0.1153, 0.8075, 9.629), (1.077, 0.09797, 10.98), (1.077, 0.4902, 10.98), (-0.2519, -0.3406, 10.98), (0.5691, -0.2194, 10.98), (-1.58, 0.09797, 10.98), (-1.073, -0.2194, 10.98), (-1.073, 0.8076, 10.98), (-1.58, 0.4902, 10.98), (0.5691, 0.8076, 10.98), (-0.2519, 0.9288, 10.98), (0.7094, -0.02325, 12.33), (-0.6191, -0.2194, 12.33), (-1.44, 0.2941, 12.33), (-0.6191, 0.8075, 12.33), (0.7094, 0.6114, 12.33), (-0.025, -0.02324, 13.16), (0.4824, 0.2941, 13.16), (-0.846, 0.09797, 13.16), (-0.846, 0.4902, 13.16), (-0.025, 0.6114, 13.16), (-0.1297, -0.3404, 23.29), (0.7787, 0.7415, 22.07), (0.7787, -0.07039, 22.07), (-1.829, 0.3312, 21.06), (0.2736, 0.7724, 24.7), (-1.169, -0.1621, 21.06), (-1.169, 0.7732, 21.06), (-0.4661, 0.8217, 21.06), (-0.4635, 0.986, 24.7), (0.09356, 0.94, 22.07), (0.09356, -0.3389, 22.07), (-0.4661, -0.2486, 21.06), (-0.1297, 0.9784, 23.29), (-1.155, -0.506, 23.29), (0.9957, 0.3356, 22.07), (0.9311, 0.1326, 22.07), (0.4376, 0.1173, 24.7), (0.5982, -0.09508, 23.29), (0.5982, 0.7675, 23.29), (0.9311, 0.5385, 22.07), (0.4376, 0.5541, 24.7), (0.8288, 0.3362, 23.29), (0.7602, 0.5519, 23.29), (0.7602, 0.1206, 23.29), (0.03617, 0.6747, 26.56), (-1.67, 0.03427, 21.06), (-0.5411, 0.8419, 26.56), (-1.67, 0.6281, 21.06), (0.8493, 0.4796, 21.06), (0.8493, 0.1827, 21.06), (-2.274, -0.5239, 22.0), (-0.8675, -0.4572, 22.07), (-1.515, -0.5171, 24.7), (-0.8675, 1.006, 22.07), (-1.515, 1.057, 24.7), (-2.274, 0.986, 24.7), (-1.829, 0.94, 22.07), (-1.829, -0.5023, 22.0), (-1.155, 1.049, 23.29), (-2.181, 0.9784, 23.29), (0.8966, 0.3312, 21.06), (0.2368, -0.1621, 21.06), (-1.595, 0.8978, 26.56), (0.2368, 0.7732, 21.06), (0.7379, 0.03427, 21.06), (0.7379, 0.6281, 21.06), (-1.781, 0.1827, 21.06), (-1.781, 0.4796, 21.06), (-1.287, 0.4522, 11.84), (-1.287, 0.2101, 11.84), (0.7672, 0.5732, 11.84), (0.7672, 0.0891, 11.84), (0.3586, 0.6916, 11.84), (0.3586, -0.071, 11.84), (0.8966, 0.3312, 11.84), (0.8581, 0.2101, 11.84), (0.8581, 0.4522, 11.84), (-1.196, 0.5732, 11.84), (-1.196, 0.0891, 11.84), (-0.2144, -0.1415, 11.84), (-0.2144, 0.7311, 11.84), (-0.7875, 0.6916, 11.84), (-0.7875, -0.071, 11.84), (-1.325, 0.3312, 11.84), (0.1646, 0.5037, 26.56), (-0.2297, -0.3665, 24.69), (-0.9358, -0.6548, 33.48), (-0.3531, 0.5875, 31.09), (-0.3531, -0.3448, 31.09), (-2.274, -0.7889, 31.09), (-2.274, 0.8419, 26.56), (0.2401, 0.623, 36.26), (0.2401, -0.3799, 36.26), (-2.274, -0.8577, 36.26), (-2.274, 0.8915, 29.85), (-0.6921, 0.8682, 36.26), (-1.048, 0.8154, 31.09), (-1.048, -0.6531, 31.09), (-0.6921, -0.6188, 36.26), (-0.9358, 0.8595, 33.48), (-0.1331, 0.1214, 31.09), (0.5355, 0.1215, 36.26), (0.2736, -0.101, 24.7), (-0.1986, -0.1117, 31.09), (-0.1538, -0.3004, 28.47), (-0.1538, 0.5382, 28.47), (0.4475, -0.1292, 36.26), (-0.1647, -0.3731, 33.48), (-0.1647, 0.6174, 33.48), (0.5071, 0.3357, 24.7), (-0.1986, 0.3544, 31.09), (-0.8739, 0.711, 28.47), (0.4475, 0.3723, 36.26), (0.07958, 0.1221, 33.48), (0.01655, 0.1189, 28.47), (-0.8739, -0.5121, 28.47), (0.01655, 0.3286, 28.47), (0.006851, 0.3697, 33.48), (0.006851, -0.1255, 33.48), (0.01655, -0.09075, 28.47), (0.6779, 0.5108, 38.99), (-0.2776, 0.7028, 38.99), (-0.2776, -0.4618, 38.99), (-0.1419, 0.5071, 40.09), (-0.1419, -0.2759, 40.09), (-0.1552, 0.2854, 40.85), (-0.1552, -0.06328, 40.85), (-2.274, -0.2294, 40.85), (-2.274, 0.3991, 40.85), (-0.6751, 0.3707, 40.85), (-0.6751, -0.1463, 40.85), (0.009471, 0.1111, 40.85), (-0.03957, 0.02389, 40.85), (-0.03957, 0.1982, 40.85), (-0.7762, 0.1926, 41.29), (-0.7762, 0.02377, 41.29), (-2.274, -0.05667, 41.29), (-2.274, 0.2477, 41.29), (-1.028, 0.2339, 41.29), (-1.028, -0.01645, 41.29), (-0.6964, 0.1082, 41.29), (-0.7202, 0.06598, 41.29), (-0.7202, 0.1504, 41.29), (0.184, 0.1181, 26.56), (-1.238, -0.5146, 26.56), (-0.2348, -0.3334, 26.56), (0.2188, 0.3321, 26.56), (0.102, -0.09589, 26.56), (-2.274, -0.5657, 23.29), (-2.274, 0.9501, 35.02), (-2.274, 0.9403, 32.25), (-2.274, -0.845, 33.48), (-2.274, 0.8407, 28.45), (-2.274, -0.6154, 28.47), (-2.274, -0.6489, 38.99), (-2.274, 0.7669, 37.75), (-2.274, -0.4017, 40.09), (-2.274, 0.5502, 40.09), (-2.274, -0.3504, 21.29), (-2.274, -0.235, 21.02), (-2.274, 0.9489, 23.29), (-2.274, 0.8614, 22.07), (-2.274, 0.7927, 21.49), (-2.274, 0.6281, 21.06), (-2.274, 0.3312, 21.06), (-2.274, 0.4796, 21.06), (-2.274, -0.3981, 41.19), (-2.274, -0.4532, 42.7), (-2.274, -0.3981, 39.88), (-2.274, -0.3981, 41.68), (-2.274, -0.4881, 43.37), (-2.274, 0.4514, 39.88), (-2.274, 0.3897, 41.19), (-2.274, 0.3354, 41.68), (-2.274, 0.2484, 42.7), (-2.274, 0.2131, 43.37), (1.431, -0.2764, 39.7), (5.527, -0.165, 36.72), (1.334, -0.2762, 39.39), (5.488, -0.1768, 36.56), (5.386, 0.2702, 36.14), (5.511, 0.2702, 36.65), (-2.274, -0.5146, 26.56), (-2.274, -0.5171, 24.7), (0.8247, 0.2807, 38.49), (0.6567, -0.2539, 38.68), (0.6817, -0.2122, 38.54), (0.785, -0.009313, 38.15), (0.7976, 0.05138, 38.06), (0.8476, 0.1178, 38.18), (0.8486, 0.1191, 38.18), (0.8349, 0.1848, 38.28), (0.8372, 0.2303, 38.42), (0.756, -0.1292, 38.43), (0.8037, 0.3945, 38.99), (0.5122, -0.3071, 38.99), (0.662, 0.4442, 39.54), (0.6461, 0.3775, 40.09), (0.1469, -0.2686, 39.76), (0.1242, -0.2334, 40.09), (0.02112, -0.02821, 40.74), (0.03479, -0.08388, 40.67), (0.07628, 0.1113, 40.79), (0.09242, 0.1944, 40.74), (0.1192, 0.207, 40.71), (1.098, 0.05137, 38.14), (1.198, -0.2855, 39.87), (1.198, 0.3868, 39.87), (1.529, 0.05065, 40.54), (0.5984, 0.05063, 41.15), (1.055, -0.123, 38.4), (1.237, -0.2761, 39.07), (1.237, 0.3787, 39.07), (0.6675, -0.3438, 39.51), (1.431, 0.3784, 39.7), (0.662, 0.4442, 39.54), (0.3234, -0.2691, 40.24), (1.484, 0.225, 40.38), (0.7683, -0.147, 40.86), (1.393, 0.05062, 40.69), (0.1535, -0.07148, 40.86), (0.1535, 0.1727, 40.86), (0.7683, 0.2482, 40.86), (1.076, 0.1385, 38.27), (1.457, -0.2, 40.04), (0.7972, 0.3832, 38.85), (0.8347, 0.3217, 38.64), (0.7775, -0.07141, 38.25), (0.7802, -0.09097, 38.31), (6.064, -0.1171, 35.74), (0.6448, -0.2821, 38.78), (0.4962, -0.3088, 39.0), (0.6452, -0.2825, 38.78), (0.2214, -0.289, 39.51), (0.005819, -0.1824, 40.34), (5.572, 0.04519, 35.05), (-0.005141, -0.1269, 40.54), (0.06714, 0.1449, 40.78), (0.05123, 0.01946, 40.77), (0.2434, 0.2773, 40.53), (0.3804, 0.3473, 40.34), (5.385, -0.2174, 35.74), (4.965, 0.04519, 35.74), (5.385, 0.3078, 35.74), (6.064, 0.2075, 35.74), (5.76, -0.2174, 36.86), (5.081, -0.1171, 36.86), (5.081, 0.2075, 36.86), (5.76, 0.3078, 36.86), (6.18, 0.04519, 36.86), (5.572, 0.04519, 37.55), (5.462, -0.1092, 35.24), (5.861, -0.05021, 35.24), (5.751, -0.2046, 35.64), (6.15, 0.04519, 35.64), (5.861, 0.1406, 35.24), (5.215, 0.04519, 35.24), (5.105, -0.1092, 35.64), (5.462, 0.1996, 35.24), (5.105, 0.1996, 35.64), (5.751, 0.295, 35.64), (6.219, -0.05021, 36.3), (6.219, 0.1406, 36.3), (5.572, -0.2635, 36.3), (5.972, -0.2046, 36.3), (4.926, -0.05021, 36.3), (5.173, -0.2046, 36.3), (5.173, 0.295, 36.3), (4.926, 0.1406, 36.3), (5.972, 0.295, 36.3), (5.572, 0.3539, 36.3), (6.04, -0.1092, 36.96), (5.394, -0.2046, 36.96), (4.994, 0.04519, 36.96), (5.394, 0.295, 36.96), (6.04, 0.1996, 36.96), (5.683, -0.1092, 37.36), (5.93, 0.04519, 37.36), (5.283, -0.05021, 37.36), (5.283, 0.1406, 37.36), (5.683, 0.1996, 37.36)], [(342, 340), (345, 347), (354, 106), (354, 363)], [(0, 13, 12), (1, 13, 15), (0, 12, 17), (0, 17, 19), (0, 19, 16), (1, 15, 22), (2, 14, 24), (3, 18, 26), (4, 20, 28), (5, 21, 30), (1, 22, 25), (2, 24, 27), (3, 26, 29), (4, 28, 31), (5, 30, 23), (6, 32, 37), (7, 33, 39), (8, 34, 40), (9, 35, 41), (10, 36, 38), (38, 41, 11), (38, 36, 41), (36, 9, 41), (41, 40, 11), (41, 35, 40), (35, 8, 40), (40, 39, 11), (40, 34, 39), (34, 7, 39), (39, 37, 11), (39, 33, 37), (33, 6, 37), (37, 38, 11), (37, 32, 38), (32, 10, 38), (23, 36, 10), (23, 30, 36), (30, 9, 36), (31, 35, 9), (31, 28, 35), (28, 8, 35), (29, 34, 8), (29, 26, 34), (26, 7, 34), (27, 33, 7), (27, 24, 33), (24, 6, 33), (25, 32, 6), (25, 22, 32), (22, 10, 32), (30, 31, 9), (30, 21, 31), (21, 4, 31), (28, 29, 8), (28, 20, 29), (20, 3, 29), (26, 27, 7), (26, 18, 27), (18, 2, 27), (24, 25, 6), (24, 14, 25), (14, 1, 25), (22, 23, 10), (22, 15, 23), (15, 5, 23), (16, 21, 5), (16, 19, 21), (19, 4, 21), (19, 20, 4), (19, 17, 20), (17, 3, 20), (17, 18, 3), (17, 12, 18), (12, 2, 18), (15, 16, 5), (15, 13, 16), (13, 0, 16), (12, 14, 2), (12, 13, 14), (13, 1, 14), (42, 43, 45, 44), (44, 45, 47, 46), (46, 47, 49, 48), (48, 49, 51, 50), (49, 47, 54, 55), (51, 49, 55, 56), (47, 45, 53, 54), (45, 43, 52, 53), (55, 54, 59, 60), (53, 52, 57, 58), (56, 55, 60, 61), (54, 53, 58, 59), (61, 60, 65, 66), (59, 58, 63, 64), (60, 59, 64, 65), (58, 57, 62, 63), (71, 68, 97, 94), (81, 67, 98, 84), (74, 80, 85, 91), (71, 77, 88, 94), (77, 79, 86, 88), (76, 74, 91, 89), (73, 69, 96, 92), (78, 70, 95, 87), (82, 73, 92, 83), (80, 78, 87, 85), (68, 72, 93, 97), (67, 82, 83, 98), (79, 75, 90, 86), (72, 81, 84, 93), (75, 76, 89, 90), (69, 70, 95, 96), (357, 99, 122, 119), (107, 351, 123, 109), (103, 363, 110, 116), (322, 370, 113, 323), (370, 106, 111, 113), (354, 103, 116, 114), (102, 100, 121, 117), (360, 101, 120, 327), (369, 102, 117, 108), (363, 105, 112, 110), (99, 356, 118, 122), (351, 369, 108, 123), (106, 104, 115, 111), (356, 107, 109, 118), (104, 354, 114, 115), (358, 101, 120, 326), (124, 137, 136), (125, 137, 139), (124, 136, 141), (124, 141, 143), (124, 143, 140), (125, 139, 146), (126, 138, 148), (127, 142, 150), (128, 144, 152), (129, 145, 154), (125, 146, 149), (126, 148, 151), (127, 150, 153), (128, 152, 155), (129, 154, 147), (130, 156, 161), (131, 157, 163), (132, 158, 164), (133, 159, 165), (134, 160, 162), (162, 165, 135), (162, 160, 165), (160, 133, 165), (165, 164, 135), (165, 159, 164), (159, 132, 164), (164, 163, 135), (164, 158, 163), (158, 131, 163), (163, 161, 135), (163, 157, 161), (157, 130, 161), (161, 162, 135), (161, 156, 162), (156, 134, 162), (147, 160, 134), (147, 154, 160), (154, 133, 160), (155, 159, 133), (155, 152, 159), (152, 132, 159), (153, 158, 132), (153, 150, 158), (150, 131, 158), (151, 157, 131), (151, 148, 157), (148, 130, 157), (149, 156, 130), (149, 146, 156), (146, 134, 156), (154, 155, 133), (154, 145, 155), (145, 128, 155), (152, 153, 132), (152, 144, 153), (144, 127, 153), (150, 151, 131), (150, 142, 151), (142, 126, 151), (148, 149, 130), (148, 138, 149), (138, 125, 149), (146, 147, 134), (146, 139, 147), (139, 129, 147), (140, 145, 129), (140, 143, 145), (143, 128, 145), (143, 144, 128), (143, 141, 144), (141, 127, 144), (141, 142, 127), (141, 136, 142), (136, 126, 142), (139, 140, 129), (139, 137, 140), (137, 124, 140), (136, 138, 126), (136, 137, 138), (137, 125, 138), (189, 183, 248, 182), (188, 187, 255, 186), (184, 188, 186, 170), (167, 185, 188, 184), (185, 180, 187, 188), (187, 189, 182, 255), (180, 181, 189, 187), (181, 168, 183, 189), (200, 174, 178, 204), (175, 178, 204, 199), (170, 184, 178, 174), (176, 197, 179, 166), (183, 168, 176, 166), (231, 166, 179, 198), (231, 248, 183, 166), (167, 184, 178, 175), (170, 174, 192, 190), (255, 292, 230, 186), (170, 186, 230, 190), (174, 200, 208, 192), (200, 201, 205, 204), (202, 205, 204, 199), (203, 197, 179, 294), (201, 200, 208, 236), (175, 199, 173, 209), (167, 175, 209, 211), (185, 167, 211, 194), (180, 185, 194, 206), (197, 176, 207, 177), (176, 168, 210, 207), (197, 203, 171, 177), (202, 199, 173, 172), (181, 180, 206, 195), (168, 181, 195, 210), (177, 171, 228, 225), (212, 169, 229, 215), (194, 211, 216, 222), (177, 207, 219, 225), (207, 210, 217, 219), (206, 194, 222, 220), (193, 172, 227, 223), (209, 173, 226, 218), (213, 193, 223, 214), (211, 209, 218, 216), (171, 191, 224, 228), (169, 213, 214, 229), (210, 195, 221, 217), (191, 212, 215, 224), (195, 206, 220, 221), (172, 173, 226, 227), (265, 250, 234, 249), (290, 291, 231, 198), (264, 253, 238, 252), (235, 243, 261, 299), (234, 250, 261, 243), (263, 259, 247, 258), (262, 260, 246, 256), (240, 298, 257, 242), (242, 257, 251, 233), (190, 230, 251, 257), (251, 262, 256, 233), (292, 289, 260, 262), (254, 263, 258, 237), (233, 256, 263, 254), (256, 246, 259, 263), (259, 264, 252, 247), (246, 249, 264, 259), (249, 234, 253, 264), (260, 265, 249, 246), (289, 293, 265, 260), (293, 291, 250, 265), (295, 241, 245, 296), (242, 245, 296, 240), (237, 254, 245, 241), (243, 235, 297, 232), (253, 234, 243, 232), (244, 232, 297, 239), (244, 238, 253, 232), (233, 254, 245, 242), (252, 238, 378, 331, 332, 339, 374), (237, 241, 267, 266), (258, 247, 336, 337, 338, 330, 372), (238, 244, 268, 341, 378), (266, 342, 361, 340), (244, 239, 300, 268), (247, 252, 374, 373, 333, 334, 335, 336), (241, 295, 301, 267), (358, 340, 361), (266, 267, 269, 343, 342), (267, 301, 303, 269), (268, 300, 302, 270), (269, 303, 274, 275), (270, 302, 273, 276), (277, 278, 287, 286), (272, 276, 285, 281), (275, 274, 283, 284), (276, 273, 282, 285), (271, 279, 288, 280), (279, 277, 286, 288), (271, 275, 284, 280), (278, 272, 281, 287), (257, 192, 190), (257, 208, 192), (208, 257, 236), (298, 236, 257), (248, 231, 291, 293), (182, 248, 293, 289), (255, 182, 289, 292), (261, 250, 291, 290), (251, 230, 292, 262), (196, 203, 294), (171, 203, 191), (196, 304, 203), (305, 203, 304), (191, 203, 305), (261, 290, 299), (191, 305, 212), (212, 305, 169), (205, 201, 306), (202, 307, 306, 205), (172, 308, 307, 202), (172, 193, 309, 308), (213, 311, 309, 193), (169, 310, 311, 213), (305, 310, 169), (61, 66, 316, 313), (50, 51, 312, 314), (51, 56, 315, 312), (56, 61, 313, 315), (43, 42, 317, 318), (52, 43, 318, 319), (57, 52, 319, 320), (62, 57, 320, 321), (324, 322, 323, 325), (357, 324, 325, 119), (100, 358, 326, 121), (105, 360, 327, 112), (290, 198, 329, 328), (299, 290, 328), (198, 179, 294, 329), (350, 349, 279), (348, 384, 278, 277), (386, 385, 350, 279, 271), (345, 344, 379, 341, 268, 270), (384, 346, 347, 272, 278), (322, 359, 324), (352, 322, 370), (352, 106, 364), (353, 343, 386, 368), (363, 105, 353), (365, 368, 355), (365, 363, 368), (363, 353, 368), (368, 367, 355), (368, 386, 385, 367), (367, 366, 355), (367, 383, 348, 384, 346, 366), (366, 364, 355), (366, 362, 364), (362, 352, 364), (364, 365, 355), (364, 106, 365), (360, 353, 105), (354, 103, 365), (361, 343, 353), (359, 352, 362), (361, 360, 101), (360, 361, 353), (365, 103, 363), (358, 371, 340), (359, 322, 352), (101, 358, 361), (106, 352, 370), (102, 338, 330), (102, 337, 338), (356, 332, 339), (357, 324, 359), (100, 371, 358), (372, 371, 100), (351, 334, 335, 369), (351, 107, 333, 334), (356, 99, 331, 332), (357, 376, 331, 99), (365, 104, 354), (104, 365, 106), (346, 347, 366), (362, 345, 344), (373, 333, 107, 356), (339, 374, 373, 356), (377, 341, 378, 376, 357, 359), (345, 362, 380), (379, 377, 359), (335, 336, 337, 102, 369), (382, 380, 362, 366), (344, 379, 359, 362), (382, 366, 347), (340, 371, 266), (100, 102, 330, 372), (372, 258, 371), (258, 371, 266, 237), (343, 269, 386), (275, 271, 269), (269, 271, 386), (350, 367, 385), (350, 367, 349), (349, 367, 383), (349, 383, 279), (348, 277, 383), (279, 383, 277), (347, 382, 272), (276, 272, 382), (382, 276, 380), (345, 270, 380), (276, 380, 270), (381, 398, 397), (375, 398, 400), (381, 397, 402), (381, 402, 404), (381, 404, 401), (375, 400, 407), (387, 399, 409), (388, 403, 411), (389, 405, 413), (390, 406, 415), (375, 407, 410), (387, 409, 412), (388, 411, 414), (389, 413, 416), (390, 415, 408), (391, 417, 422), (392, 418, 424), (393, 419, 425), (394, 420, 426), (395, 421, 423), (423, 426, 396), (423, 421, 426), (421, 394, 426), (426, 425, 396), (426, 420, 425), (420, 393, 425), (425, 424, 396), (425, 419, 424), (419, 392, 424), (424, 422, 396), (424, 418, 422), (418, 391, 422), (422, 423, 396), (422, 417, 423), (417, 395, 423), (408, 421, 395), (408, 415, 421), (415, 394, 421), (416, 420, 394), (416, 413, 420), (413, 393, 420), (414, 419, 393), (414, 411, 419), (411, 392, 419), (412, 418, 392), (412, 409, 418), (409, 391, 418), (410, 417, 391), (410, 407, 417), (407, 395, 417), (415, 416, 394), (415, 406, 416), (406, 389, 416), (413, 414, 393), (413, 405, 414), (405, 388, 414), (411, 412, 392), (411, 403, 412), (403, 387, 412), (409, 410, 391), (409, 399, 410), (399, 375, 410), (407, 408, 395), (407, 400, 408), (400, 390, 408), (401, 406, 390), (401, 404, 406), (404, 389, 406), (404, 405, 389), (404, 402, 405), (402, 388, 405), (402, 403, 388), (402, 397, 403), (397, 387, 403), (400, 401, 390), (400, 398, 401), (398, 381, 401), (397, 399, 387), (397, 398, 399), (398, 375, 399)])
me_icosphere_004.use_remesh_preserve_volume = False
me_icosphere_004.use_remesh_preserve_attributes = False
me_icosphere_004.use_mirror_vertex_groups = False
me_icosphere_004.update()
me_icosphere_000 = bpy.data.meshes.new('Icosphere.000')
me_icosphere_000.from_pydata([(1.098, 0.05137, 38.14), (0.3784, -0.2848, 38.65), (-0.2681, 0.05138, 38.65), (0.3784, 0.3875, 38.65), (1.198, -0.2855, 39.87), (-0.08944, -0.1564, 40.37), (-0.08944, 0.2591, 40.37), (1.198, 0.3868, 39.87), (1.529, 0.05065, 40.54), (0.5984, 0.05063, 41.15), (1.055, -0.123, 38.4), (1.237, -0.2761, 39.07), (0.1175, 0.05138, 37.87), (-0.05239, -0.1462, 38.5), (1.055, 0.2257, 38.4), (-0.05239, 0.249, 38.5), (1.237, 0.3787, 39.07), (0.6675, -0.3438, 39.51), (1.431, -0.2764, 39.7), (-0.3274, -0.07073, 39.51), (0.05263, -0.2683, 39.51), (0.05263, 0.3711, 39.51), (-0.3274, 0.1735, 39.51), (1.431, 0.3784, 39.7), (0.6675, 0.4465, 39.51), (1.484, -0.1237, 40.38), (0.3234, -0.2691, 40.24), (-0.2223, 0.05138, 40.52), (0.3234, 0.3703, 40.24), (1.484, 0.225, 40.38), (0.7683, -0.147, 40.86), (1.393, 0.05062, 40.69), (0.1535, -0.07148, 40.86), (0.1535, 0.1727, 40.86), (0.7683, 0.2482, 40.86), (1.076, -0.0358, 38.27), (1.076, 0.1385, 38.27), (1.506, 0.1378, 40.46), (1.506, -0.03652, 40.46), (1.458, 0.3017, 40.04), (1.457, -0.2, 40.04), (1.334, 0.3785, 39.39), (1.334, -0.2762, 39.39), (1.146, 0.3022, 38.74), (1.146, -0.1995, 38.74)], [], [(18, 17, 42), (4, 18, 40), (1, 11, 17), (2, 13, 19), (3, 15, 21), (1, 17, 20), (2, 19, 22), (3, 21, 24), (4, 25, 30), (5, 26, 32), (6, 27, 33), (7, 28, 34), (29, 39, 7), (31, 34, 9), (31, 29, 34), (29, 7, 34), (34, 33, 9), (34, 28, 33), (28, 6, 33), (33, 32, 9), (33, 27, 32), (27, 5, 32), (32, 30, 9), (32, 26, 30), (26, 4, 30), (30, 31, 9), (30, 25, 31), (23, 7, 39), (8, 37, 31), (24, 28, 7), (24, 21, 28), (21, 6, 28), (22, 27, 6), (22, 19, 27), (19, 5, 27), (20, 26, 5), (20, 17, 26), (17, 4, 26), (24, 23, 41), (23, 24, 7), (31, 37, 29), (16, 3, 24), (21, 22, 6), (21, 15, 22), (15, 2, 22), (19, 20, 5), (19, 13, 20), (13, 1, 20), (17, 18, 4), (41, 16, 24), (25, 4, 40), (14, 15, 3), (14, 12, 15), (12, 2, 15), (12, 13, 2), (12, 10, 13), (10, 1, 13), (11, 42, 17), (16, 43, 3), (14, 3, 43), (12, 14, 36), (0, 12, 36), (0, 35, 12), (12, 35, 10), (10, 44, 1), (11, 1, 44), (31, 38, 8), (38, 31, 25)])
me_icosphere_000.use_remesh_preserve_volume = False
me_icosphere_000.use_remesh_preserve_attributes = False
me_icosphere_000.use_mirror_vertex_groups = False
me_icosphere_000.update()
me_icosphere_005 = bpy.data.meshes.new('Icosphere.005')
me_icosphere_005.from_pydata([(0.0, 0.0, -1.0), (0.7236, -0.5257, -0.4472), (-0.2764, -0.8506, -0.4472), (-0.8944, 0.0, -0.4472), (-0.2764, 0.8506, -0.4472), (0.7236, 0.5257, -0.4472), (0.2764, -0.8506, 0.4472), (-0.7236, -0.5257, 0.4472), (-0.7236, 0.5257, 0.4472), (0.2764, 0.8506, 0.4472), (0.8944, 0.0, 0.4472), (0.0, 0.0, 1.0), (-0.1625, -0.5, -0.8507), (0.4253, -0.309, -0.8507), (0.2629, -0.809, -0.5257), (0.8506, 0.0, -0.5257), (0.4253, 0.309, -0.8507), (-0.5257, 0.0, -0.8507), (-0.6882, -0.5, -0.5257), (-0.1625, 0.5, -0.8507), (-0.6882, 0.5, -0.5257), (0.2629, 0.809, -0.5257), (0.9511, -0.309, 0.0), (0.9511, 0.309, 0.0), (0.0, -1.0, 0.0), (0.5878, -0.809, 0.0), (-0.9511, -0.309, 0.0), (-0.5878, -0.809, 0.0), (-0.5878, 0.809, 0.0), (-0.9511, 0.309, 0.0), (0.5878, 0.809, 0.0), (0.0, 1.0, 0.0), (0.6882, -0.5, 0.5257), (-0.2629, -0.809, 0.5257), (-0.8506, 0.0, 0.5257), (-0.2629, 0.809, 0.5257), (0.6882, 0.5, 0.5257), (0.1625, -0.5, 0.8507), (0.5257, 0.0, 0.8507), (-0.4253, -0.309, 0.8507), (-0.4253, 0.309, 0.8507), (0.1625, 0.5, 0.8507), (-0.1297, -0.3404, 23.29), (0.7787, 0.7415, 22.07), (0.7787, -0.07039, 22.07), (-1.829, 0.3312, 21.06), (0.2736, 0.7724, 24.7), (-1.169, -0.1621, 21.06), (-1.169, 0.7732, 21.06), (-0.4661, 0.8217, 21.06), (-0.4635, 0.986, 24.7), (0.09356, 0.94, 22.07), (0.09356, -0.3389, 22.07), (-0.4661, -0.2486, 21.06), (-0.1297, 0.9784, 23.29), (-1.155, -0.506, 23.29), (0.9957, 0.3356, 22.07), (0.9311, 0.1326, 22.07), (0.4376, 0.1173, 24.7), (0.5982, -0.09508, 23.29), (0.5982, 0.7675, 23.29), (0.9311, 0.5385, 22.07), (0.4376, 0.5541, 24.7), (0.8288, 0.3362, 23.29), (0.7602, 0.5519, 23.29), (0.7602, 0.1206, 23.29), (0.03617, 0.6747, 26.56), (-1.67, 0.03427, 21.06), (-0.5411, 0.8419, 26.56), (-1.67, 0.6281, 21.06), (0.8493, 0.4796, 21.06), (0.8493, 0.1827, 21.06), (-2.181, -0.3404, 23.29), (-0.8675, -0.4572, 22.07), (-1.515, -0.5171, 24.7), (-0.8675, 1.006, 22.07), (-1.515, 1.057, 24.7), (-2.567, 0.986, 24.7), (-1.829, 0.94, 22.07), (-1.829, -0.3389, 22.07), (-2.801, -0.3665, 24.69), (-1.155, 1.049, 23.29), (-2.181, 0.9784, 23.29), (0.8966, 0.3312, 21.06), (0.2368, -0.1621, 21.06), (-1.595, 0.8978, 26.56), (0.2368, 0.7732, 21.06), (0.7379, 0.03427, 21.06), (0.7379, 0.6281, 21.06), (-3.047, -0.153, 20.85), (-2.808, -0.3389, 22.29), (-1.781, 0.1827, 21.06), (-1.781, 0.4796, 21.06), (-1.287, 0.4522, 11.84), (-1.287, 0.2101, 11.84), (0.7672, 0.5732, 11.84), (0.7672, 0.0891, 11.84), (0.3586, 0.6916, 11.84), (0.3586, -0.071, 11.84), (0.8966, 0.3312, 11.84), (0.8581, 0.2101, 11.84), (0.8581, 0.4522, 11.84), (-1.196, 0.5732, 11.84), (-1.196, 0.0891, 11.84), (-0.2144, -0.1415, 11.84), (-0.2144, 0.7311, 11.84), (-0.7875, 0.6916, 11.84), (-0.7875, -0.071, 11.84), (-1.325, 0.3312, 11.84), (0.1646, 0.5037, 26.56), (-0.2297, -0.3665, 24.69), (-0.9358, -0.6548, 33.48), (-0.3531, 0.5875, 31.09), (-0.3531, -0.3448, 31.09), (-2.274, -0.7889, 31.09), (-2.649, 0.8419, 26.56), (0.2401, 0.623, 36.26), (0.2401, -0.3799, 36.26), (-2.274, -0.8577, 36.26), (-2.274, 0.8915, 29.85), (-2.274, 0.9501, 35.02), (-0.6921, 0.8682, 36.26), (-1.048, 0.8154, 31.09), (-1.048, -0.6531, 31.09), (-0.6921, -0.6188, 36.26), (-2.274, 0.9403, 32.25), (-0.9358, 0.8595, 33.48), (-2.274, -0.845, 33.48), (-0.1331, 0.1214, 31.09), (0.5355, 0.1215, 36.26), (0.2736, -0.101, 24.7), (-0.1986, -0.1117, 31.09), (-0.1538, -0.3004, 28.47), (-0.1538, 0.5382, 28.47), (-2.274, 0.8407, 28.45), (0.4475, -0.1292, 36.26), (-0.1647, -0.3731, 33.48), (-0.1647, 0.6174, 33.48), (0.5071, 0.3357, 24.7), (-0.1986, 0.3544, 31.09), (-0.8739, 0.711, 28.47), (0.4475, 0.3723, 36.26), (0.07958, 0.1221, 33.48), (0.01655, 0.1189, 28.47), (-2.274, -0.6154, 28.47), (-0.8739, -0.5121, 28.47), (0.01655, 0.3286, 28.47), (0.006852, 0.3697, 33.48), (0.006852, -0.1255, 33.48), (0.01655, -0.09075, 28.47), (0.6779, 0.5108, 38.99), (0.6779, -0.2747, 38.99), (-2.274, -0.6489, 38.99), (-2.274, 0.7669, 37.75), (-0.2776, 0.7028, 38.99), (-0.2776, -0.4618, 38.99), (0.9805, 0.1181, 38.99), (0.8904, -0.07831, 38.99), (0.8904, 0.3144, 38.99), (0.6455, 0.378, 40.09), (0.6455, -0.1501, 40.09), (-2.274, -0.4017, 40.09), (-2.274, 0.5502, 40.09), (-0.1419, 0.5071, 40.09), (-0.1419, -0.2759, 40.09), (0.8949, 0.1139, 40.09), (0.8207, -0.01808, 40.09), (0.8207, 0.246, 40.09), (-0.1552, 0.2854, 40.85), (-0.1552, -0.06328, 40.85), (-2.274, -0.2294, 40.85), (-2.274, 0.3991, 40.85), (-0.6751, 0.3707, 40.85), (-0.6751, -0.1463, 40.85), (0.009472, 0.1111, 40.85), (-0.03956, 0.02389, 40.85), (-0.03956, 0.1982, 40.85), (-0.7762, 0.1926, 41.29), (-0.7762, 0.02377, 41.29), (-2.274, -0.05667, 41.29), (-2.274, 0.2477, 41.29), (-1.028, 0.2339, 41.29), (-1.028, -0.01645, 41.29), (-0.6964, 0.1082, 41.29), (-0.7202, 0.06598, 41.29), (-0.7202, 0.1504, 41.29), (0.184, 0.1181, 26.56), (-1.238, -0.5146, 26.56), (-2.455, -0.4909, 26.56), (-0.2348, -0.3334, 26.56), (0.2188, 0.3321, 26.56), (0.102, -0.09589, 26.56), (-0.2519, 0.2941, 8.411), (0.7588, -0.03958, 9.83), (-0.638, -0.2458, 9.83), (-1.501, 0.2941, 9.83), (-0.638, 0.834, 9.83), (0.7588, 0.6278, 9.83), (0.1342, -0.2458, 12.13), (-1.263, -0.03958, 12.13), (-1.263, 0.6278, 12.13), (0.1342, 0.834, 12.13), (0.9975, 0.2941, 12.13), (-0.2519, 0.2941, 13.55), (-0.4788, -0.02324, 8.794), (0.3422, 0.09797, 8.794), (0.1153, -0.2194, 9.629), (0.9363, 0.2941, 9.629), (0.3422, 0.4902, 8.794), (-0.9863, 0.2941, 8.794), (-1.213, -0.02325, 9.629), (-0.4788, 0.6114, 8.794), (-1.213, 0.6114, 9.629), (0.1153, 0.8075, 9.629), (1.077, 0.09797, 10.98), (1.077, 0.4902, 10.98), (-0.2519, -0.3406, 10.98), (0.5691, -0.2194, 10.98), (-1.58, 0.09797, 10.98), (-1.073, -0.2194, 10.98), (-1.073, 0.8076, 10.98), (-1.58, 0.4902, 10.98), (0.5691, 0.8076, 10.98), (-0.2519, 0.9288, 10.98), (0.7094, -0.02325, 12.33), (-0.6191, -0.2194, 12.33), (-1.44, 0.2941, 12.33), (-0.6191, 0.8075, 12.33), (0.7094, 0.6114, 12.33), (-0.02499, -0.02324, 13.16), (0.4824, 0.2941, 13.16), (-0.846, 0.09797, 13.16), (-0.846, 0.4902, 13.16), (-0.02499, 0.6114, 13.16), (0.6675, 0.05138, 37.58), (1.424, -0.1564, 38.65), (0.3784, -0.2848, 38.65), (-0.2681, 0.05138, 38.65), (0.3784, 0.3875, 38.65), (1.424, 0.2591, 38.65), (0.9566, -0.2848, 40.37), (-0.08944, -0.1564, 40.37), (-0.08944, 0.2591, 40.37), (0.9566, 0.3875, 40.37), (1.603, 0.05138, 40.37), (0.6675, 0.05138, 41.43), (0.4975, -0.1462, 37.87), (1.112, -0.07073, 37.87), (0.9425, -0.2683, 38.5), (1.557, 0.05138, 38.5), (1.112, 0.1735, 37.87), (0.1175, 0.05138, 37.87), (-0.05239, -0.1462, 38.5), (0.4975, 0.249, 37.87), (-0.05239, 0.249, 38.5), (0.9425, 0.3711, 38.5), (1.662, -0.07073, 39.51), (1.662, 0.1735, 39.51), (0.6675, -0.3438, 39.51), (1.282, -0.2683, 39.51), (-0.3274, -0.07073, 39.51), (0.05263, -0.2683, 39.51), (0.05263, 0.3711, 39.51), (-0.3274, 0.1735, 39.51), (1.282, 0.3711, 39.51), (0.6675, 0.4465, 39.51), (1.387, -0.1462, 40.52), (0.3925, -0.2683, 40.52), (-0.2223, 0.05138, 40.52), (0.3925, 0.3711, 40.52), (1.387, 0.249, 40.52), (0.8374, -0.1462, 41.14), (1.217, 0.05138, 41.14), (0.2226, -0.07073, 41.14), (0.2226, 0.1735, 41.14), (0.8374, 0.249, 41.14), (0.6251, 0.09191, 37.95), (0.7954, -0.1735, 38.52), (0.7954, 0.3298, 38.52), (0.9769, 0.3558, 39.13), (0.9769, -0.22, 39.13), (0.6661, -0.06783, 38.09), (0.6661, 0.2517, 38.09), (1.316, 0.1718, 40.27), (1.316, 0.01204, 40.27), (1.329, 0.09191, 40.31), (1.158, -0.1735, 39.74), (1.158, 0.3298, 39.74), (1.288, -0.06783, 40.18), (1.288, 0.2517, 40.18), (0.6373, 0.01204, 37.99), (0.6373, 0.1718, 37.99), (5.179, 0.172, 34.21), (5.179, 0.04176, 34.21), (5.71, 0.2371, 36.0), (5.71, -0.02336, 36.0), (5.604, 0.3008, 35.64), (5.604, -0.1095, 35.64), (5.743, 0.1069, 36.11), (5.733, 0.04176, 36.08), (5.733, 0.172, 36.08), (5.203, 0.2371, 34.29), (5.203, -0.02336, 34.29), (5.456, -0.1475, 35.14), (5.456, 0.3221, 35.14), (5.308, 0.3008, 34.65), (5.308, -0.1095, 34.65), (5.17, 0.1069, 34.18), (-1.21, 0.3308, 9.923), (-0.71, -0.0428, 9.923), (-0.71, 0.6656, 9.923), (-0.1776, 0.7023, 9.923), (-0.1776, -0.1083, 9.923), (-1.09, 0.1059, 9.923), (-1.09, 0.5557, 9.923), (0.8187, 0.4432, 9.923), (0.8187, 0.2184, 9.923), (0.8545, 0.3308, 9.923), (0.3548, -0.0428, 9.923), (0.3548, 0.6656, 9.923), (0.7343, 0.1059, 9.923), (0.7343, 0.5557, 9.923), (-1.174, 0.2184, 9.923), (-1.174, 0.4432, 9.923), (-0.7994, 0.4225, 0.145), (-0.7994, 0.2391, 0.145), (0.7565, 0.5141, 0.145), (0.7565, 0.1475, 0.145), (0.447, 0.6038, 0.145), (0.447, 0.02619, 0.145), (0.8545, 0.3308, 0.145), (0.8253, 0.2391, 0.145), (0.8253, 0.4225, 0.145), (-0.7305, 0.5141, 0.145), (-0.7305, 0.1475, 0.145), (0.01298, -0.02724, 0.145), (0.01298, 0.6337, 0.145), (-0.4211, 0.6038, 0.145), (-0.4211, 0.02619, 0.145), (-0.8285, 0.3308, 0.145), (-2.02, 0.4365, 39.88), (-2.02, 0.4365, 41.19), (-0.9937, 0.3173, 39.88), (-0.9937, 0.3173, 41.19), (-0.5686, 0.02958, 39.88), (-0.5686, 0.02958, 41.19), (-0.9937, -0.2582, 39.88), (-0.9937, -0.2582, 41.19), (-2.02, -0.3773, 39.88), (-2.02, -0.3773, 41.19), (-2.136, 0.3205, 41.68), (-1.383, 0.2183, 41.68), (-1.071, -0.02843, 41.68), (-1.383, -0.2751, 41.68), (-2.136, -0.3773, 41.68), (-2.112, 0.1784, 42.7), (-1.716, 0.09699, 42.7), (-1.552, -0.09948, 42.7), (-1.716, -0.296, 42.7), (-2.112, -0.3773, 42.7), (-2.205, 0.1081, 43.37), (-1.809, 0.03701, 43.37), (-1.645, -0.1346, 43.37), (-1.809, -0.3062, 43.37), (-2.205, -0.3773, 43.37)], [], [(0, 13, 12), (1, 13, 15), (0, 12, 17), (0, 17, 19), (0, 19, 16), (1, 15, 22), (2, 14, 24), (3, 18, 26), (4, 20, 28), (5, 21, 30), (1, 22, 25), (2, 24, 27), (3, 26, 29), (4, 28, 31), (5, 30, 23), (6, 32, 37), (7, 33, 39), (8, 34, 40), (9, 35, 41), (10, 36, 38), (38, 41, 11), (38, 36, 41), (36, 9, 41), (41, 40, 11), (41, 35, 40), (35, 8, 40), (40, 39, 11), (40, 34, 39), (34, 7, 39), (39, 37, 11), (39, 33, 37), (33, 6, 37), (37, 38, 11), (37, 32, 38), (32, 10, 38), (23, 36, 10), (23, 30, 36), (30, 9, 36), (31, 35, 9), (31, 28, 35), (28, 8, 35), (29, 34, 8), (29, 26, 34), (26, 7, 34), (27, 33, 7), (27, 24, 33), (24, 6, 33), (25, 32, 6), (25, 22, 32), (22, 10, 32), (30, 31, 9), (30, 21, 31), (21, 4, 31), (28, 29, 8), (28, 20, 29), (20, 3, 29), (26, 27, 7), (26, 18, 27), (18, 2, 27), (24, 25, 6), (24, 14, 25), (14, 1, 25), (22, 23, 10), (22, 15, 23), (15, 5, 23), (16, 21, 5), (16, 19, 21), (19, 4, 21), (19, 20, 4), (19, 17, 20), (17, 3, 20), (17, 18, 3), (17, 12, 18), (12, 2, 18), (15, 16, 5), (15, 13, 16), (13, 0, 16), (12, 14, 2), (12, 13, 14), (13, 1, 14), (65, 59, 130, 58), (64, 63, 138, 62), (60, 64, 62, 46), (43, 61, 64, 60), (61, 56, 63, 64), (63, 65, 58, 138), (56, 57, 65, 63), (57, 44, 59, 65), (76, 50, 54, 81), (51, 54, 81, 75), (46, 60, 54, 50), (52, 73, 55, 42), (59, 44, 52, 42), (110, 42, 55, 74), (110, 130, 59, 42), (43, 60, 54, 51), (46, 50, 68, 66), (138, 190, 109, 62), (46, 62, 109, 66), (50, 76, 85, 68), (76, 77, 82, 81), (78, 82, 81, 75), (79, 73, 55, 72), (80, 72, 55, 74), (77, 76, 85, 115), (72, 90, 79), (90, 89, 79), (67, 89, 91), (80, 90, 72), (79, 89, 67, 47), (51, 75, 49, 86), (43, 51, 86, 88), (61, 43, 88, 70), (56, 61, 70, 83), (73, 52, 84, 53), (52, 44, 87, 84), (73, 79, 47, 53), (78, 75, 49, 48), (57, 56, 83, 71), (44, 57, 71, 87), (53, 47, 107, 104), (91, 45, 108, 94), (70, 88, 95, 101), (53, 84, 98, 104), (84, 87, 96, 98), (83, 70, 101, 99), (69, 48, 106, 102), (86, 49, 105, 97), (92, 69, 102, 93), (88, 86, 97, 95), (47, 67, 103, 107), (45, 92, 93, 108), (87, 71, 100, 96), (67, 91, 94, 103), (71, 83, 99, 100), (48, 49, 105, 106), (149, 132, 113, 131), (187, 189, 110, 74), (148, 136, 117, 135), (114, 123, 145, 144), (113, 132, 145, 123), (188, 144, 145, 187), (147, 142, 129, 141), (146, 143, 128, 139), (119, 134, 140, 122), (122, 140, 133, 112), (66, 109, 133, 140), (133, 146, 139, 112), (190, 186, 143, 146), (137, 147, 141, 116), (112, 139, 147, 137), (139, 128, 142, 147), (142, 148, 135, 129), (128, 131, 148, 142), (131, 113, 136, 148), (143, 149, 131, 128), (186, 191, 149, 143), (191, 189, 132, 149), (120, 121, 126, 125), (122, 126, 125, 119), (116, 137, 126, 121), (123, 114, 127, 111), (136, 113, 123, 111), (124, 111, 127, 118), (124, 117, 136, 111), (112, 137, 126, 122), (135, 117, 151, 157), (116, 121, 154, 150), (141, 129, 156, 158), (117, 124, 155, 151), (116, 141, 158, 150), (124, 118, 152, 155), (129, 135, 157, 156), (121, 120, 153, 154), (150, 158, 167, 159), (158, 156, 165, 167), (150, 154, 163, 159), (157, 151, 160, 166), (156, 157, 166, 165), (151, 155, 164, 160), (154, 153, 162, 163), (155, 152, 161, 164), (166, 160, 169, 175), (165, 166, 175, 174), (160, 164, 173, 169), (163, 162, 171, 172), (164, 161, 170, 173), (159, 167, 176, 168), (167, 165, 174, 176), (159, 163, 172, 168), (174, 175, 184, 183), (169, 173, 182, 178), (172, 171, 180, 181), (173, 170, 179, 182), (168, 176, 185, 177), (176, 174, 183, 185), (168, 172, 181, 177), (175, 169, 178, 184), (140, 68, 66), (140, 85, 68), (85, 140, 115), (134, 115, 140), (130, 110, 189, 191), (58, 130, 191, 186), (138, 58, 186, 190), (80, 188, 187, 74), (145, 132, 189, 187), (133, 109, 190, 146), (192, 205, 204), (193, 205, 207), (192, 204, 209), (192, 209, 211), (192, 211, 208), (193, 207, 214), (194, 206, 216), (195, 210, 218), (196, 212, 220), (197, 213, 222), (193, 214, 217), (194, 216, 219), (195, 218, 221), (196, 220, 223), (197, 222, 215), (198, 224, 229), (199, 225, 231), (200, 226, 232), (201, 227, 233), (202, 228, 230), (230, 233, 203), (230, 228, 233), (228, 201, 233), (233, 232, 203), (233, 227, 232), (227, 200, 232), (232, 231, 203), (232, 226, 231), (226, 199, 231), (231, 229, 203), (231, 225, 229), (225, 198, 229), (229, 230, 203), (229, 224, 230), (224, 202, 230), (215, 228, 202), (215, 222, 228), (222, 201, 228), (223, 227, 201), (223, 220, 227), (220, 200, 227), (221, 226, 200), (221, 218, 226), (218, 199, 226), (219, 225, 199), (219, 216, 225), (216, 198, 225), (217, 224, 198), (217, 214, 224), (214, 202, 224), (222, 223, 201), (222, 213, 223), (213, 196, 223), (220, 221, 200), (220, 212, 221), (212, 195, 221), (218, 219, 199), (218, 210, 219), (210, 194, 219), (216, 217, 198), (216, 206, 217), (206, 193, 217), (214, 215, 202), (214, 207, 215), (207, 197, 215), (208, 213, 197), (208, 211, 213), (211, 196, 213), (211, 212, 196), (211, 209, 212), (209, 195, 212), (209, 210, 195), (209, 204, 210), (204, 194, 210), (207, 208, 197), (207, 205, 208), (205, 192, 208), (204, 206, 194), (204, 205, 206), (205, 193, 206), (234, 247, 246), (235, 247, 249), (234, 246, 251), (234, 251, 253), (234, 253, 250), (235, 249, 256), (236, 248, 258), (237, 252, 260), (238, 254, 262), (239, 255, 264), (235, 256, 259), (236, 258, 261), (237, 260, 263), (238, 262, 265), (239, 264, 257), (240, 266, 271), (241, 267, 273), (242, 268, 274), (243, 269, 275), (244, 270, 272), (272, 275, 245), (272, 270, 275), (270, 243, 275), (275, 274, 245), (275, 269, 274), (269, 242, 274), (274, 273, 245), (274, 268, 273), (268, 241, 273), (273, 271, 245), (273, 267, 271), (267, 240, 271), (271, 272, 245), (271, 266, 272), (266, 244, 272), (257, 270, 244), (257, 264, 270), (264, 243, 270), (265, 269, 243), (265, 262, 269), (262, 242, 269), (263, 268, 242), (263, 260, 268), (260, 241, 268), (261, 267, 241), (261, 258, 267), (258, 240, 267), (259, 266, 240), (259, 256, 266), (256, 244, 266), (264, 265, 243), (264, 255, 265), (255, 238, 265), (262, 263, 242), (262, 254, 263), (254, 237, 263), (260, 261, 241), (260, 252, 261), (252, 236, 261), (258, 259, 240), (258, 248, 259), (248, 235, 259), (256, 257, 244), (256, 249, 257), (249, 239, 257), (250, 255, 239), (250, 253, 255), (253, 238, 255), (253, 254, 238), (253, 251, 254), (251, 237, 254), (251, 252, 237), (251, 246, 252), (246, 236, 252), (249, 250, 239), (249, 247, 250), (247, 234, 250), (246, 248, 236), (246, 247, 248), (247, 235, 248), (280, 277, 306, 303), (290, 276, 307, 293), (283, 289, 294, 300), (280, 286, 297, 303), (286, 288, 295, 297), (285, 283, 300, 298), (282, 278, 305, 301), (287, 279, 304, 296), (291, 282, 301, 292), (289, 287, 296, 294), (277, 281, 302, 306), (276, 291, 292, 307), (288, 284, 299, 295), (281, 290, 293, 302), (284, 285, 298, 299), (278, 279, 304, 305), (312, 309, 338, 335), (322, 308, 339, 325), (315, 321, 326, 332), (312, 318, 329, 335), (318, 320, 327, 329), (317, 315, 332, 330), (314, 310, 337, 333), (319, 311, 336, 328), (323, 314, 333, 324), (321, 319, 328, 326), (309, 313, 334, 338), (308, 323, 324, 339), (320, 316, 331, 327), (313, 322, 325, 334), (316, 317, 330, 331), (310, 311, 336, 337), (340, 341, 343, 342), (342, 343, 345, 344), (344, 345, 347, 346), (346, 347, 349, 348), (347, 345, 352, 353), (349, 347, 353, 354), (345, 343, 351, 352), (343, 341, 350, 351), (353, 352, 357, 358), (351, 350, 355, 356), (354, 353, 358, 359), (352, 351, 356, 357), (359, 358, 363, 364), (357, 356, 361, 362), (358, 357, 362, 363), (356, 355, 360, 361)])
me_icosphere_005.use_remesh_preserve_volume = False
me_icosphere_005.use_remesh_preserve_attributes = False
me_icosphere_005.use_mirror_vertex_groups = False
me_icosphere_005.update()

# ---- objects
ob_icosphere_004 = bpy.data.objects.new('Icosphere.004', me_icosphere_001)
ob_icosphere = bpy.data.objects.new('Icosphere', me_icosphere_008)
ob_icosphere_002 = bpy.data.objects.new('Icosphere.002', me_icosphere_004)
ob_icosphere_001 = bpy.data.objects.new('Icosphere.001', me_icosphere_000)
ob_icosphere_003 = bpy.data.objects.new('Icosphere.003', me_icosphere_005)

# ---- transforms, parenting, visibility, modifiers, constraints
ob_icosphere_004.location = (-3.183, -2.45, -12.75)
ob_icosphere_004.scale = (1.117, 2.457, 0.6074)
ob_icosphere_004.lineart.crease_threshold = 0.0
ob_icosphere.location = (1.926, -3.906, 14.01)
ob_icosphere.scale = (1.479, 1.194, 1.849)
ob_icosphere.lineart.crease_threshold = 0.0
ob_icosphere_002.location = (4.454, -2.45, -12.75)
ob_icosphere_002.scale = (1.117, 2.457, 0.6074)
ob_icosphere_002.lineart.crease_threshold = 0.0
ob_icosphere_001.location = (4.454, -2.45, -12.75)
ob_icosphere_001.scale = (1.117, 2.457, 0.6074)
ob_icosphere_001.lineart.crease_threshold = 0.0
ob_icosphere_003.location = (-22.78, -2.45, -12.75)
ob_icosphere_003.scale = (-1.117, 2.457, 0.6074)
ob_icosphere_003.lineart.crease_threshold = 0.0

# ---- collection membership
col_collection_1.objects.link(ob_icosphere_004)
col_collection_1.objects.link(ob_icosphere)
col_collection_1.objects.link(ob_icosphere_002)
col_collection_2.objects.link(ob_icosphere_001)
col_collection_4.objects.link(ob_icosphere_003)

# ---- scene / render settings (as saved in the file)
scene.frame_start = 1; scene.frame_end = 250; scene.frame_set(1)
scene.render.engine = 'BLENDER_EEVEE_NEXT'
scene.render.resolution_percentage = 50
scene.render.dither_intensity = 0.0
scene.cycles.use_denoising = False
scene.cycles.samples = 128
scene.cycles.sampling_pattern = 'TABULATED_SOBOL'
scene.cycles.use_adaptive_sampling = False
scene.cycles.use_light_tree = False
scene.cycles.blur_glossy = 0.0
scene.cycles.sample_clamp_indirect = 0.0
scene.view_settings.view_transform = 'Standard'
bpy.context.view_layer.update()

# ---- added for rendering (the .blend has no active camera and no usable light): camera, sun
cam_auto = bpy.data.cameras.new('AutoCamera')
cam_auto.lens = 50.0
cam_auto.sensor_width = 36.0
cam_auto.clip_end = 1018.82
ob_auto_camera = bpy.data.objects.new('AutoCamera', cam_auto)
scene.collection.objects.link(ob_auto_camera)
ob_auto_camera.location = (56.4141, -71.7344, 61.4481)
ob_auto_camera.rotation_euler = (1.09748, -7.21219e-08, 0.694738)
scene.camera = ob_auto_camera
light_auto_sun = bpy.data.lights.new('AutoSun', 'SUN')
light_auto_sun.energy = 3.0
light_auto_sun.angle = 0.0523599
ob_auto_sun = bpy.data.objects.new('AutoSun', light_auto_sun)
scene.collection.objects.link(ob_auto_sun)
ob_auto_sun.rotation_euler = (0.872665, 0.174533, 0.523599)
bpy.context.view_layer.update()
